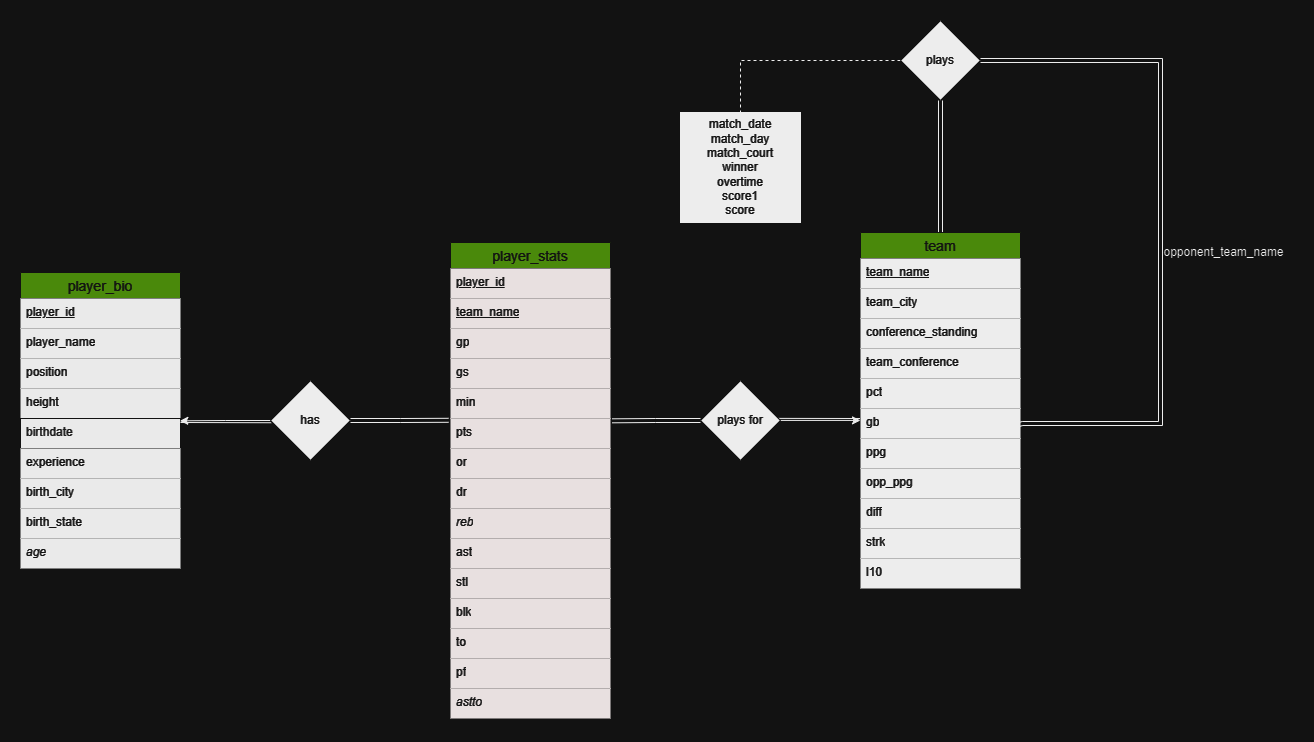

The diagram above was exported from draw.io. Its source (the exported page's mxGraphModel, read from the mxfile embedded in the PNG):
<mxGraphModel dx="1793" dy="899" grid="1" gridSize="10" guides="1" tooltips="1" connect="1" arrows="1" fold="1" page="1" pageScale="1" pageWidth="850" pageHeight="1100" math="0" shadow="0">
  <root>
    <mxCell id="0" />
    <mxCell id="1" parent="0" />
    <mxCell id="an5TUQj1ym5OJbEoebFG-4" value="" style="endArrow=none;html=1;rounded=0;exitX=0.967;exitY=0.461;exitDx=0;exitDy=0;exitPerimeter=0;entryX=0;entryY=0.3;entryDx=0;entryDy=0;entryPerimeter=0;" parent="1" edge="1">
      <mxGeometry width="50" height="50" relative="1" as="geometry">
        <mxPoint x="817.3600000000001" y="415.88" as="sourcePoint" />
        <mxPoint x="900" y="416" as="targetPoint" />
      </mxGeometry>
    </mxCell>
    <mxCell id="vL5NRwI40QiJT9V0TX5Q-3" value="player_stats" style="swimlane;fontStyle=0;childLayout=stackLayout;horizontal=1;startSize=26;horizontalStack=0;resizeParent=1;resizeParentMax=0;resizeLast=0;collapsible=1;marginBottom=0;align=center;fontSize=14;fillColor=#60a917;fontColor=#ffffff;strokeColor=#FFFFFF;perimeterSpacing=0;rounded=0;" parent="1" vertex="1">
      <mxGeometry x="490" y="240" width="160" height="476" as="geometry" />
    </mxCell>
    <mxCell id="vL5NRwI40QiJT9V0TX5Q-4" value="&lt;font color=&quot;#ffffff&quot;&gt;&lt;u&gt;player_id&lt;/u&gt;&lt;/font&gt;" style="text;strokeColor=none;fillColor=#140B0B;spacingLeft=4;spacingRight=4;overflow=hidden;rotatable=0;points=[[0,0.5],[1,0.5]];portConstraint=eastwest;fontSize=12;whiteSpace=wrap;html=1;gradientColor=none;" parent="vL5NRwI40QiJT9V0TX5Q-3" vertex="1">
      <mxGeometry y="26" width="160" height="30" as="geometry" />
    </mxCell>
    <mxCell id="vL5NRwI40QiJT9V0TX5Q-5" value="&lt;font color=&quot;#ffffff&quot;&gt;&lt;u&gt;team_name&lt;/u&gt;&lt;/font&gt;" style="text;strokeColor=none;fillColor=#140B0B;spacingLeft=4;spacingRight=4;overflow=hidden;rotatable=0;points=[[0,0.5],[1,0.5]];portConstraint=eastwest;fontSize=12;whiteSpace=wrap;html=1;gradientColor=none;" parent="vL5NRwI40QiJT9V0TX5Q-3" vertex="1">
      <mxGeometry y="56" width="160" height="30" as="geometry" />
    </mxCell>
    <mxCell id="vL5NRwI40QiJT9V0TX5Q-6" value="&lt;font color=&quot;#ffffff&quot;&gt;gp&lt;/font&gt;" style="text;strokeColor=none;fillColor=#140B0B;spacingLeft=4;spacingRight=4;overflow=hidden;rotatable=0;points=[[0,0.5],[1,0.5]];portConstraint=eastwest;fontSize=12;whiteSpace=wrap;html=1;gradientColor=none;" parent="vL5NRwI40QiJT9V0TX5Q-3" vertex="1">
      <mxGeometry y="86" width="160" height="30" as="geometry" />
    </mxCell>
    <mxCell id="vL5NRwI40QiJT9V0TX5Q-7" value="&lt;font color=&quot;#ffffff&quot;&gt;gs&lt;/font&gt;" style="text;strokeColor=none;fillColor=#140B0B;spacingLeft=4;spacingRight=4;overflow=hidden;rotatable=0;points=[[0,0.5],[1,0.5]];portConstraint=eastwest;fontSize=12;whiteSpace=wrap;html=1;gradientColor=none;" parent="vL5NRwI40QiJT9V0TX5Q-3" vertex="1">
      <mxGeometry y="116" width="160" height="30" as="geometry" />
    </mxCell>
    <mxCell id="vL5NRwI40QiJT9V0TX5Q-8" value="&lt;font color=&quot;#ffffff&quot;&gt;min&lt;/font&gt;" style="text;strokeColor=none;fillColor=#140B0B;spacingLeft=4;spacingRight=4;overflow=hidden;rotatable=0;points=[[0,0.5],[1,0.5]];portConstraint=eastwest;fontSize=12;whiteSpace=wrap;html=1;gradientColor=none;" parent="vL5NRwI40QiJT9V0TX5Q-3" vertex="1">
      <mxGeometry y="146" width="160" height="30" as="geometry" />
    </mxCell>
    <mxCell id="vL5NRwI40QiJT9V0TX5Q-9" value="&lt;font color=&quot;#ffffff&quot;&gt;pts&lt;/font&gt;" style="text;strokeColor=none;fillColor=#140B0B;spacingLeft=4;spacingRight=4;overflow=hidden;rotatable=0;points=[[0,0.5],[1,0.5]];portConstraint=eastwest;fontSize=12;whiteSpace=wrap;html=1;gradientColor=none;" parent="vL5NRwI40QiJT9V0TX5Q-3" vertex="1">
      <mxGeometry y="176" width="160" height="30" as="geometry" />
    </mxCell>
    <mxCell id="vL5NRwI40QiJT9V0TX5Q-10" value="&lt;font color=&quot;#ffffff&quot;&gt;or&lt;/font&gt;" style="text;strokeColor=none;fillColor=#140B0B;spacingLeft=4;spacingRight=4;overflow=hidden;rotatable=0;points=[[0,0.5],[1,0.5]];portConstraint=eastwest;fontSize=12;whiteSpace=wrap;html=1;gradientColor=none;" parent="vL5NRwI40QiJT9V0TX5Q-3" vertex="1">
      <mxGeometry y="206" width="160" height="30" as="geometry" />
    </mxCell>
    <mxCell id="vL5NRwI40QiJT9V0TX5Q-11" value="&lt;font color=&quot;#ffffff&quot;&gt;dr&lt;/font&gt;" style="text;strokeColor=none;fillColor=#140B0B;spacingLeft=4;spacingRight=4;overflow=hidden;rotatable=0;points=[[0,0.5],[1,0.5]];portConstraint=eastwest;fontSize=12;whiteSpace=wrap;html=1;gradientColor=none;" parent="vL5NRwI40QiJT9V0TX5Q-3" vertex="1">
      <mxGeometry y="236" width="160" height="30" as="geometry" />
    </mxCell>
    <mxCell id="vL5NRwI40QiJT9V0TX5Q-12" value="&lt;font color=&quot;#ffffff&quot;&gt;&lt;i&gt;reb&lt;/i&gt;&lt;/font&gt;" style="text;strokeColor=none;fillColor=#140B0B;spacingLeft=4;spacingRight=4;overflow=hidden;rotatable=0;points=[[0,0.5],[1,0.5]];portConstraint=eastwest;fontSize=12;whiteSpace=wrap;html=1;gradientColor=none;" parent="vL5NRwI40QiJT9V0TX5Q-3" vertex="1">
      <mxGeometry y="266" width="160" height="30" as="geometry" />
    </mxCell>
    <mxCell id="vL5NRwI40QiJT9V0TX5Q-13" value="&lt;font color=&quot;#ffffff&quot;&gt;ast&lt;/font&gt;" style="text;strokeColor=none;fillColor=#140B0B;spacingLeft=4;spacingRight=4;overflow=hidden;rotatable=0;points=[[0,0.5],[1,0.5]];portConstraint=eastwest;fontSize=12;whiteSpace=wrap;html=1;gradientColor=none;" parent="vL5NRwI40QiJT9V0TX5Q-3" vertex="1">
      <mxGeometry y="296" width="160" height="30" as="geometry" />
    </mxCell>
    <mxCell id="vL5NRwI40QiJT9V0TX5Q-14" value="&lt;font color=&quot;#ffffff&quot;&gt;stl&lt;/font&gt;" style="text;strokeColor=none;fillColor=#140B0B;spacingLeft=4;spacingRight=4;overflow=hidden;rotatable=0;points=[[0,0.5],[1,0.5]];portConstraint=eastwest;fontSize=12;whiteSpace=wrap;html=1;gradientColor=none;" parent="vL5NRwI40QiJT9V0TX5Q-3" vertex="1">
      <mxGeometry y="326" width="160" height="30" as="geometry" />
    </mxCell>
    <mxCell id="vL5NRwI40QiJT9V0TX5Q-15" value="blk" style="text;strokeColor=none;fillColor=#140B0B;spacingLeft=4;spacingRight=4;overflow=hidden;rotatable=0;points=[[0,0.5],[1,0.5]];portConstraint=eastwest;fontSize=12;whiteSpace=wrap;html=1;gradientColor=none;fontColor=#FFFFFF;" parent="vL5NRwI40QiJT9V0TX5Q-3" vertex="1">
      <mxGeometry y="356" width="160" height="30" as="geometry" />
    </mxCell>
    <mxCell id="vL5NRwI40QiJT9V0TX5Q-16" value="to" style="text;strokeColor=none;fillColor=#140B0B;spacingLeft=4;spacingRight=4;overflow=hidden;rotatable=0;points=[[0,0.5],[1,0.5]];portConstraint=eastwest;fontSize=12;whiteSpace=wrap;html=1;gradientColor=none;fontColor=#FFFFFF;" parent="vL5NRwI40QiJT9V0TX5Q-3" vertex="1">
      <mxGeometry y="386" width="160" height="30" as="geometry" />
    </mxCell>
    <mxCell id="vL5NRwI40QiJT9V0TX5Q-17" value="pf" style="text;strokeColor=none;fillColor=#140B0B;spacingLeft=4;spacingRight=4;overflow=hidden;rotatable=0;points=[[0,0.5],[1,0.5]];portConstraint=eastwest;fontSize=12;whiteSpace=wrap;html=1;gradientColor=none;fontColor=#FFFFFF;" parent="vL5NRwI40QiJT9V0TX5Q-3" vertex="1">
      <mxGeometry y="416" width="160" height="30" as="geometry" />
    </mxCell>
    <mxCell id="vL5NRwI40QiJT9V0TX5Q-18" value="&lt;i&gt;astto&lt;/i&gt;" style="text;strokeColor=none;fillColor=#140B0B;spacingLeft=4;spacingRight=4;overflow=hidden;rotatable=0;points=[[0,0.5],[1,0.5]];portConstraint=eastwest;fontSize=12;whiteSpace=wrap;html=1;gradientColor=none;fontColor=#FFFFFF;rounded=0;" parent="vL5NRwI40QiJT9V0TX5Q-3" vertex="1">
      <mxGeometry y="446" width="160" height="30" as="geometry" />
    </mxCell>
    <mxCell id="QXhW25OMG33zmEmL25Oz-1" style="edgeStyle=orthogonalEdgeStyle;rounded=0;orthogonalLoop=1;jettySize=auto;html=1;entryX=0.5;entryY=1;entryDx=0;entryDy=0;endArrow=none;endFill=0;shape=link;" parent="1" source="vL5NRwI40QiJT9V0TX5Q-29" target="vL5NRwI40QiJT9V0TX5Q-64" edge="1">
      <mxGeometry relative="1" as="geometry" />
    </mxCell>
    <mxCell id="vL5NRwI40QiJT9V0TX5Q-29" value="team" style="swimlane;fontStyle=0;childLayout=stackLayout;horizontal=1;startSize=26;horizontalStack=0;resizeParent=1;resizeParentMax=0;resizeLast=0;collapsible=1;marginBottom=0;align=center;fontSize=14;fillColor=#60a917;fontColor=#ffffff;strokeColor=#FFFFFF;rounded=0;" parent="1" vertex="1">
      <mxGeometry x="900" y="230" width="160" height="356" as="geometry" />
    </mxCell>
    <mxCell id="vL5NRwI40QiJT9V0TX5Q-32" value="&lt;u&gt;team_name&lt;/u&gt;" style="text;strokeColor=none;fillColor=#000000;spacingLeft=4;spacingRight=4;overflow=hidden;rotatable=0;points=[[0,0.5],[1,0.5]];portConstraint=eastwest;fontSize=12;whiteSpace=wrap;html=1;fontColor=#FFFFFF;gradientColor=none;" parent="vL5NRwI40QiJT9V0TX5Q-29" vertex="1">
      <mxGeometry y="26" width="160" height="30" as="geometry" />
    </mxCell>
    <mxCell id="vL5NRwI40QiJT9V0TX5Q-31" value="team_city" style="text;strokeColor=none;fillColor=#000000;spacingLeft=4;spacingRight=4;overflow=hidden;rotatable=0;points=[[0,0.5],[1,0.5]];portConstraint=eastwest;fontSize=12;whiteSpace=wrap;html=1;fontColor=#FFFFFF;gradientColor=none;" parent="vL5NRwI40QiJT9V0TX5Q-29" vertex="1">
      <mxGeometry y="56" width="160" height="30" as="geometry" />
    </mxCell>
    <mxCell id="vL5NRwI40QiJT9V0TX5Q-30" value="conference_standing&lt;span style=&quot;white-space: pre;&quot;&gt;&#09;&lt;/span&gt;" style="text;strokeColor=none;fillColor=#000000;spacingLeft=4;spacingRight=4;overflow=hidden;rotatable=0;points=[[0,0.5],[1,0.5]];portConstraint=eastwest;fontSize=12;whiteSpace=wrap;html=1;fontColor=#FFFFFF;gradientColor=none;" parent="vL5NRwI40QiJT9V0TX5Q-29" vertex="1">
      <mxGeometry y="86" width="160" height="30" as="geometry" />
    </mxCell>
    <mxCell id="vL5NRwI40QiJT9V0TX5Q-33" value="team_conference" style="text;strokeColor=none;fillColor=#000000;spacingLeft=4;spacingRight=4;overflow=hidden;rotatable=0;points=[[0,0.5],[1,0.5]];portConstraint=eastwest;fontSize=12;whiteSpace=wrap;html=1;fontColor=#FFFFFF;gradientColor=none;" parent="vL5NRwI40QiJT9V0TX5Q-29" vertex="1">
      <mxGeometry y="116" width="160" height="30" as="geometry" />
    </mxCell>
    <mxCell id="vL5NRwI40QiJT9V0TX5Q-36" value="pct" style="text;strokeColor=none;fillColor=#000000;spacingLeft=4;spacingRight=4;overflow=hidden;rotatable=0;points=[[0,0.5],[1,0.5]];portConstraint=eastwest;fontSize=12;whiteSpace=wrap;html=1;fontColor=#FFFFFF;gradientColor=none;" parent="vL5NRwI40QiJT9V0TX5Q-29" vertex="1">
      <mxGeometry y="146" width="160" height="30" as="geometry" />
    </mxCell>
    <mxCell id="vL5NRwI40QiJT9V0TX5Q-37" value="gb" style="text;strokeColor=none;fillColor=#000000;spacingLeft=4;spacingRight=4;overflow=hidden;rotatable=0;points=[[0,0.5],[1,0.5]];portConstraint=eastwest;fontSize=12;whiteSpace=wrap;html=1;fontColor=#FFFFFF;gradientColor=none;" parent="vL5NRwI40QiJT9V0TX5Q-29" vertex="1">
      <mxGeometry y="176" width="160" height="30" as="geometry" />
    </mxCell>
    <mxCell id="vL5NRwI40QiJT9V0TX5Q-38" value="ppg" style="text;strokeColor=none;fillColor=#000000;spacingLeft=4;spacingRight=4;overflow=hidden;rotatable=0;points=[[0,0.5],[1,0.5]];portConstraint=eastwest;fontSize=12;whiteSpace=wrap;html=1;fontColor=#FFFFFF;gradientColor=none;" parent="vL5NRwI40QiJT9V0TX5Q-29" vertex="1">
      <mxGeometry y="206" width="160" height="30" as="geometry" />
    </mxCell>
    <mxCell id="vL5NRwI40QiJT9V0TX5Q-39" value="opp_ppg" style="text;strokeColor=none;fillColor=#000000;spacingLeft=4;spacingRight=4;overflow=hidden;rotatable=0;points=[[0,0.5],[1,0.5]];portConstraint=eastwest;fontSize=12;whiteSpace=wrap;html=1;fontColor=#FFFFFF;gradientColor=none;" parent="vL5NRwI40QiJT9V0TX5Q-29" vertex="1">
      <mxGeometry y="236" width="160" height="30" as="geometry" />
    </mxCell>
    <mxCell id="vL5NRwI40QiJT9V0TX5Q-40" value="diff" style="text;strokeColor=none;fillColor=#000000;spacingLeft=4;spacingRight=4;overflow=hidden;rotatable=0;points=[[0,0.5],[1,0.5]];portConstraint=eastwest;fontSize=12;whiteSpace=wrap;html=1;fontColor=#FFFFFF;gradientColor=none;" parent="vL5NRwI40QiJT9V0TX5Q-29" vertex="1">
      <mxGeometry y="266" width="160" height="30" as="geometry" />
    </mxCell>
    <mxCell id="vL5NRwI40QiJT9V0TX5Q-41" value="strk" style="text;strokeColor=none;fillColor=#000000;spacingLeft=4;spacingRight=4;overflow=hidden;rotatable=0;points=[[0,0.5],[1,0.5]];portConstraint=eastwest;fontSize=12;whiteSpace=wrap;html=1;fontColor=#FFFFFF;gradientColor=none;" parent="vL5NRwI40QiJT9V0TX5Q-29" vertex="1">
      <mxGeometry y="296" width="160" height="30" as="geometry" />
    </mxCell>
    <mxCell id="vL5NRwI40QiJT9V0TX5Q-42" value="l10" style="text;strokeColor=none;fillColor=#000000;spacingLeft=4;spacingRight=4;overflow=hidden;rotatable=0;points=[[0,0.5],[1,0.5]];portConstraint=eastwest;fontSize=12;whiteSpace=wrap;html=1;fontColor=#FFFFFF;gradientColor=none;" parent="vL5NRwI40QiJT9V0TX5Q-29" vertex="1">
      <mxGeometry y="326" width="160" height="30" as="geometry" />
    </mxCell>
    <mxCell id="vL5NRwI40QiJT9V0TX5Q-47" value="player_bio" style="swimlane;fontStyle=0;childLayout=stackLayout;horizontal=1;startSize=26;horizontalStack=0;resizeParent=1;resizeParentMax=0;resizeLast=0;collapsible=1;marginBottom=0;align=center;fontSize=14;fillColor=#60a917;fontColor=#ffffff;strokeColor=#FFFFFF;rounded=0;" parent="1" vertex="1">
      <mxGeometry x="60" y="270" width="160" height="296" as="geometry" />
    </mxCell>
    <mxCell id="vL5NRwI40QiJT9V0TX5Q-48" value="&lt;font color=&quot;#ffffff&quot;&gt;&lt;u&gt;player_id&lt;/u&gt;&lt;/font&gt;" style="text;spacingLeft=4;spacingRight=4;overflow=hidden;rotatable=0;points=[[0,0.5],[1,0.5]];portConstraint=eastwest;fontSize=12;whiteSpace=wrap;html=1;fillColor=#030303;strokeColor=none;fontColor=#000000;" parent="vL5NRwI40QiJT9V0TX5Q-47" vertex="1">
      <mxGeometry y="26" width="160" height="30" as="geometry" />
    </mxCell>
    <mxCell id="vL5NRwI40QiJT9V0TX5Q-67" value="&lt;font color=&quot;#ffffff&quot;&gt;player_name&lt;/font&gt;" style="text;spacingLeft=4;spacingRight=4;overflow=hidden;rotatable=0;points=[[0,0.5],[1,0.5]];portConstraint=eastwest;fontSize=12;whiteSpace=wrap;html=1;fillColor=#030303;strokeColor=none;fontColor=#000000;" parent="vL5NRwI40QiJT9V0TX5Q-47" vertex="1">
      <mxGeometry y="56" width="160" height="30" as="geometry" />
    </mxCell>
    <mxCell id="vL5NRwI40QiJT9V0TX5Q-49" value="&lt;font color=&quot;#ffffff&quot;&gt;position&lt;/font&gt;" style="text;spacingLeft=4;spacingRight=4;overflow=hidden;rotatable=0;points=[[0,0.5],[1,0.5]];portConstraint=eastwest;fontSize=12;whiteSpace=wrap;html=1;fillColor=#030303;strokeColor=none;fontColor=#000000;" parent="vL5NRwI40QiJT9V0TX5Q-47" vertex="1">
      <mxGeometry y="86" width="160" height="30" as="geometry" />
    </mxCell>
    <mxCell id="vL5NRwI40QiJT9V0TX5Q-50" value="&lt;font color=&quot;#ffffff&quot;&gt;height&lt;/font&gt;" style="text;spacingLeft=4;spacingRight=4;overflow=hidden;rotatable=0;points=[[0,0.5],[1,0.5]];portConstraint=eastwest;fontSize=12;whiteSpace=wrap;html=1;fillColor=#030303;strokeColor=none;fontColor=#000000;" parent="vL5NRwI40QiJT9V0TX5Q-47" vertex="1">
      <mxGeometry y="116" width="160" height="30" as="geometry" />
    </mxCell>
    <mxCell id="vL5NRwI40QiJT9V0TX5Q-51" value="&lt;font color=&quot;#f7f7f7&quot;&gt;birthdate&lt;/font&gt;" style="text;spacingLeft=4;spacingRight=4;overflow=hidden;rotatable=0;points=[[0,0.5],[1,0.5]];portConstraint=eastwest;fontSize=12;whiteSpace=wrap;html=1;fillColor=#030303;strokeColor=#FFFFFF;fontColor=#000000;" parent="vL5NRwI40QiJT9V0TX5Q-47" vertex="1">
      <mxGeometry y="146" width="160" height="30" as="geometry" />
    </mxCell>
    <mxCell id="vL5NRwI40QiJT9V0TX5Q-52" value="&lt;font color=&quot;#ffffff&quot;&gt;experience&lt;/font&gt;" style="text;strokeColor=none;fillColor=#030303;spacingLeft=4;spacingRight=4;overflow=hidden;rotatable=0;points=[[0,0.5],[1,0.5]];portConstraint=eastwest;fontSize=12;whiteSpace=wrap;html=1;" parent="vL5NRwI40QiJT9V0TX5Q-47" vertex="1">
      <mxGeometry y="176" width="160" height="30" as="geometry" />
    </mxCell>
    <mxCell id="vL5NRwI40QiJT9V0TX5Q-53" value="&lt;font color=&quot;#ffffff&quot;&gt;birth_city&lt;/font&gt;" style="text;spacingLeft=4;spacingRight=4;overflow=hidden;rotatable=0;points=[[0,0.5],[1,0.5]];portConstraint=eastwest;fontSize=12;whiteSpace=wrap;html=1;fillColor=#030303;strokeColor=none;fontColor=#000000;" parent="vL5NRwI40QiJT9V0TX5Q-47" vertex="1">
      <mxGeometry y="206" width="160" height="30" as="geometry" />
    </mxCell>
    <mxCell id="vL5NRwI40QiJT9V0TX5Q-54" value="&lt;font color=&quot;#ffffff&quot;&gt;birth_state&lt;/font&gt;" style="text;spacingLeft=4;spacingRight=4;overflow=hidden;rotatable=0;points=[[0,0.5],[1,0.5]];portConstraint=eastwest;fontSize=12;whiteSpace=wrap;html=1;fillColor=#030303;strokeColor=none;fontColor=#000000;rounded=0;" parent="vL5NRwI40QiJT9V0TX5Q-47" vertex="1">
      <mxGeometry y="236" width="160" height="30" as="geometry" />
    </mxCell>
    <mxCell id="2448sQA_MwcH5uj06mAP-1" value="&lt;font color=&quot;#ffffff&quot;&gt;&lt;i&gt;age&lt;/i&gt;&lt;/font&gt;" style="text;spacingLeft=4;spacingRight=4;overflow=hidden;rotatable=0;points=[[0,0.5],[1,0.5]];portConstraint=eastwest;fontSize=12;whiteSpace=wrap;html=1;fillColor=#030303;strokeColor=none;fontColor=#000000;rounded=0;" vertex="1" parent="vL5NRwI40QiJT9V0TX5Q-47">
      <mxGeometry y="266" width="160" height="30" as="geometry" />
    </mxCell>
    <mxCell id="vL5NRwI40QiJT9V0TX5Q-58" style="edgeStyle=orthogonalEdgeStyle;rounded=0;orthogonalLoop=1;jettySize=auto;html=1;entryX=0.996;entryY=0.078;entryDx=0;entryDy=0;entryPerimeter=0;" parent="1" source="vL5NRwI40QiJT9V0TX5Q-57" edge="1" target="vL5NRwI40QiJT9V0TX5Q-51">
      <mxGeometry relative="1" as="geometry">
        <mxPoint x="230" y="418" as="targetPoint" />
      </mxGeometry>
    </mxCell>
    <mxCell id="vL5NRwI40QiJT9V0TX5Q-59" style="edgeStyle=orthogonalEdgeStyle;rounded=0;orthogonalLoop=1;jettySize=auto;html=1;entryX=-0.012;entryY=0.06;entryDx=0;entryDy=0;entryPerimeter=0;shape=link;" parent="1" source="vL5NRwI40QiJT9V0TX5Q-57" target="vL5NRwI40QiJT9V0TX5Q-9" edge="1">
      <mxGeometry relative="1" as="geometry">
        <mxPoint x="480" y="418" as="targetPoint" />
      </mxGeometry>
    </mxCell>
    <mxCell id="vL5NRwI40QiJT9V0TX5Q-57" value="has" style="rhombus;whiteSpace=wrap;html=1;strokeColor=#FFFFFF;fillColor=#000000;fontColor=#FFFFFF;" parent="1" vertex="1">
      <mxGeometry x="310" y="378" width="80" height="80" as="geometry" />
    </mxCell>
    <mxCell id="vL5NRwI40QiJT9V0TX5Q-62" style="edgeStyle=orthogonalEdgeStyle;rounded=0;orthogonalLoop=1;jettySize=auto;html=1;entryX=0;entryY=0.4;entryDx=0;entryDy=0;entryPerimeter=0;" parent="1" edge="1">
      <mxGeometry relative="1" as="geometry">
        <mxPoint x="819.9999999999998" y="417.91000000000014" as="sourcePoint" />
        <mxPoint x="900" y="417.91000000000014" as="targetPoint" />
      </mxGeometry>
    </mxCell>
    <mxCell id="vL5NRwI40QiJT9V0TX5Q-63" style="edgeStyle=orthogonalEdgeStyle;rounded=0;orthogonalLoop=1;jettySize=auto;html=1;entryX=1.011;entryY=0.077;entryDx=0;entryDy=0;entryPerimeter=0;endArrow=none;endFill=0;shape=link;" parent="1" source="vL5NRwI40QiJT9V0TX5Q-60" target="vL5NRwI40QiJT9V0TX5Q-9" edge="1">
      <mxGeometry relative="1" as="geometry" />
    </mxCell>
    <mxCell id="vL5NRwI40QiJT9V0TX5Q-60" value="plays for" style="rhombus;whiteSpace=wrap;html=1;strokeColor=#FFFFFF;fillColor=#000000;fontColor=#FFFFFF;" parent="1" vertex="1">
      <mxGeometry x="740" y="378" width="80" height="80" as="geometry" />
    </mxCell>
    <mxCell id="QXhW25OMG33zmEmL25Oz-5" style="edgeStyle=orthogonalEdgeStyle;rounded=0;orthogonalLoop=1;jettySize=auto;html=1;endArrow=none;endFill=0;shape=link;entryX=0.988;entryY=0.538;entryDx=0;entryDy=0;entryPerimeter=0;" parent="1" source="vL5NRwI40QiJT9V0TX5Q-64" target="vL5NRwI40QiJT9V0TX5Q-37" edge="1">
      <mxGeometry relative="1" as="geometry">
        <Array as="points">
          <mxPoint x="1200" y="58" />
          <mxPoint x="1200" y="421" />
          <mxPoint x="1062" y="421" />
          <mxPoint x="1062" y="422" />
        </Array>
        <mxPoint x="1090" y="400" as="targetPoint" />
      </mxGeometry>
    </mxCell>
    <mxCell id="QXhW25OMG33zmEmL25Oz-18" style="edgeStyle=orthogonalEdgeStyle;rounded=0;orthogonalLoop=1;jettySize=auto;html=1;dashed=1;endArrow=none;endFill=0;" parent="1" source="vL5NRwI40QiJT9V0TX5Q-64" target="QXhW25OMG33zmEmL25Oz-16" edge="1">
      <mxGeometry relative="1" as="geometry" />
    </mxCell>
    <mxCell id="vL5NRwI40QiJT9V0TX5Q-64" value="&lt;font color=&quot;#ffffff&quot;&gt;plays&lt;/font&gt;" style="rhombus;whiteSpace=wrap;html=1;strokeColor=#FFFFFF;fillColor=#000000;" parent="1" vertex="1">
      <mxGeometry x="940" y="18" width="80" height="80" as="geometry" />
    </mxCell>
    <mxCell id="an5TUQj1ym5OJbEoebFG-3" value="" style="endArrow=none;html=1;rounded=0;entryX=0.008;entryY=0.528;entryDx=0;entryDy=0;entryPerimeter=0;" parent="1" target="vL5NRwI40QiJT9V0TX5Q-57" edge="1">
      <mxGeometry width="50" height="50" relative="1" as="geometry">
        <mxPoint x="220" y="420" as="sourcePoint" />
        <mxPoint x="307" y="420" as="targetPoint" />
      </mxGeometry>
    </mxCell>
    <mxCell id="QXhW25OMG33zmEmL25Oz-16" value="match_date&lt;br&gt;match_day&lt;br&gt;match_court&lt;br&gt;winner&lt;br&gt;overtime&lt;br&gt;score1&lt;br&gt;score" style="rounded=0;whiteSpace=wrap;html=1;gradientColor=none;fillColor=#000000;fontColor=#FFFFFF;" parent="1" vertex="1">
      <mxGeometry x="720" y="110" width="120" height="110" as="geometry" />
    </mxCell>
    <mxCell id="QXhW25OMG33zmEmL25Oz-19" value="opponent_team_name" style="text;html=1;align=center;verticalAlign=middle;resizable=0;points=[];autosize=1;strokeColor=none;fillColor=none;" parent="1" vertex="1">
      <mxGeometry x="1193" y="235" width="140" height="30" as="geometry" />
    </mxCell>
  </root>
</mxGraphModel>